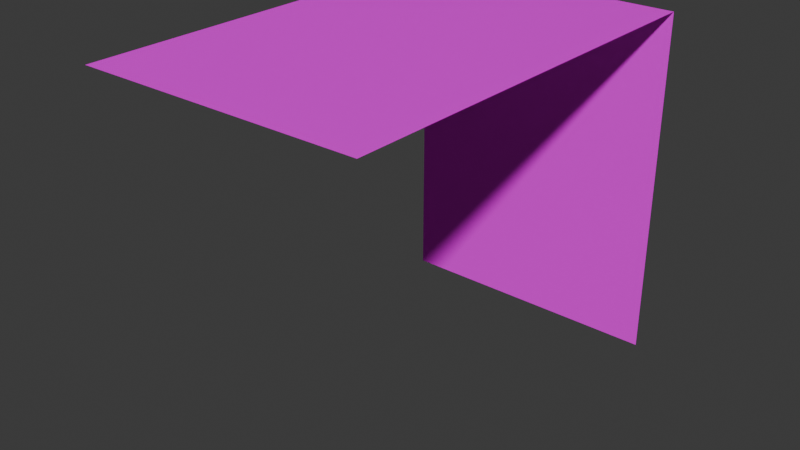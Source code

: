 # Source: Pool01_StrLen1.blend  (saved by Blender 4.3.32; exported with 4.5.12 LTS)
import bpy
from mathutils import Matrix  # noqa: F401  (used for matrix-valued properties, if any)

bpy.ops.wm.read_factory_settings(use_empty=True)
scene = bpy.context.scene
scene.name = 'Scene'

# ---- collections
col_collection = bpy.data.collections.new('Collection'); scene.collection.children.link(col_collection)

# ---- images (referenced by path relative to the original .blend; pixels are not part of the script)
import os
ASSET_DIR = os.environ.get("B2B_ASSET_DIR", "")  # directory of the original .blend (textures are referenced by path, not embedded)
HERE = os.path.dirname(os.path.abspath(__file__))  # packed textures are extracted next to this script under _unpacked/

def load_image(name, relpath, width, height, colorspace="sRGB"):
    """Load a texture the original file referenced (path relative to the .blend, or extracted next to this script)."""
    p = next((c for c in (os.path.join(HERE, relpath), os.path.join(ASSET_DIR, relpath)) if relpath and os.path.exists(c)), "")
    if p:
        img = bpy.data.images.load(p, check_existing=True)
        img.name = name
    else:  # same state as the original file: an image datablock whose file is absent (Cycles renders it pink)
        img = bpy.data.images.new(name, width, height)
        img.source = "FILE"
        img.filepath = "//" + (relpath or name)
    img.colorspace_settings.name = colorspace
    return img
img_pool01edge_a_jpg_001 = load_image('Pool01Edge_a.jpg.001', 'Pool01Edge_a.jpg', 1024, 1024, 'sRGB')
img_brickspool01_jpg = load_image('BricksPool01.jpg', 'BricksPool01.jpg', 1024, 1024, 'sRGB')

# ---- materials (node trees are filled in below, after node groups)
mat_primary = bpy.data.materials.new('Primary')
mat_primary.alpha_threshold = 0.0
mat_primary.roughness = 0.5
mat_primary.line_color = (0.0, 0.0, 0.0, 1.0)
mat_secondary = bpy.data.materials.new('Secondary')

# ---- material node trees
mat_primary.use_nodes = True; mat_primary.node_tree.nodes.clear()
_N = mat_primary.node_tree.nodes; _L = mat_primary.node_tree.links
n0 = _N.new('ShaderNodeOutputMaterial'); n0.name = 'Material Output'; n0.location = (300, 300)
n1 = _N.new('ShaderNodeBsdfPrincipled'); n1.name = 'Principled BSDF'; n1.location = (10, 300)
n1.inputs[3].default_value = 1.45
n1.inputs[13].default_value = 0.05
n2 = _N.new('ShaderNodeTexImage'); n2.name = 'Image Texture'; n2.location = (-280, 280)
n2.image = img_pool01edge_a_jpg_001
n2.interpolation = 'Closest'
_L.new(n1.outputs[0], n0.inputs[0])
_L.new(n2.outputs[0], n1.inputs[0])
n0.is_active_output = True
mat_secondary.use_nodes = True; mat_secondary.node_tree.nodes.clear()
_N = mat_secondary.node_tree.nodes; _L = mat_secondary.node_tree.links
n0 = _N.new('ShaderNodeBsdfPrincipled'); n0.name = 'Principled BSDF'; n0.location = (10, 300)
n0.inputs[13].default_value = 0.05
n1 = _N.new('ShaderNodeOutputMaterial'); n1.name = 'Material Output'; n1.location = (300, 300)
n2 = _N.new('ShaderNodeTexImage'); n2.name = 'Image Texture'; n2.location = (-280, 280)
n2.image = img_brickspool01_jpg
n2.interpolation = 'Closest'
_L.new(n0.outputs[0], n1.inputs[0])
_L.new(n2.outputs[0], n0.inputs[0])
n1.is_active_output = True

# ---- world
world_world = bpy.data.worlds.new('World'); scene.world = world_world
world_world.use_nodes = True; world_world.node_tree.nodes.clear()
_N = world_world.node_tree.nodes; _L = world_world.node_tree.links
n0 = _N.new('ShaderNodeOutputWorld'); n0.name = 'World Output'; n0.location = (300, 300)
n1 = _N.new('ShaderNodeBackground'); n1.name = 'Background'; n1.location = (10, 300)
n1.inputs[0].default_value = (0.05088, 0.05088, 0.05088, 1.0)
_L.new(n1.outputs[0], n0.inputs[0])
n0.is_active_output = True
world_world.color = (0.05088, 0.05088, 0.05088)
world_world.sun_shadow_jitter_overblur = 0.0

# ---- meshes
me_cube_001 = bpy.data.meshes.new('Cube.001')
me_cube_001.from_pydata([(1.0, -4.0, 0.0), (1.0, -1.0, 0.0), (1.0, -1.0, -2.5), (-1.0, -1.0, 0.0), (-1.0, -1.0, -2.5), (-1.0, -4.0, 0.0)], [], [(2, 4, 3, 1), (1, 3, 5, 0)])
me_cube_001.polygons.foreach_set('material_index', [1, 0])
_uv = me_cube_001.uv_layers.new(name='UVMap')
_uv.uv.foreach_set('vector', [0.6953, 0.5571, 0.1719, 0.5571, 0.1719, -0.1848, 0.6953, -0.1848, 0.6875, 1.0, 0.1875, 1.0, 0.1875, 0.0, 0.6875, 0.0])
me_cube_001.materials.append(mat_primary)
me_cube_001.materials.append(mat_secondary)
me_cube_001.use_mirror_vertex_groups = False
me_cube_001.update()

# ---- objects
ob_pool01_str1 = bpy.data.objects.new('Pool01_Str1', me_cube_001)

# ---- transforms, parenting, visibility, modifiers, constraints
ob_pool01_str1.location = (0.0, 0.0, 0.0)
ob_pool01_str1.lock_rotations_4d = False
ob_pool01_str1.empty_display_type = 'ARROWS'
ob_pool01_str1.lineart.crease_threshold = 0.0

# ---- collection membership
col_collection.objects.link(ob_pool01_str1)

# ---- scene / render settings (as saved in the file)
scene.frame_start = 1; scene.frame_end = 250; scene.frame_set(1)
scene.render.engine = 'BLENDER_EEVEE_NEXT'
bpy.context.view_layer.update()

# ---- added for rendering (the .blend has no active camera and no usable light): camera, sun
cam_auto = bpy.data.cameras.new('AutoCamera')
cam_auto.lens = 50.0
cam_auto.sensor_width = 36.0
cam_auto.clip_end = 1000.0
ob_auto_camera = bpy.data.objects.new('AutoCamera', cam_auto)
scene.collection.objects.link(ob_auto_camera)
ob_auto_camera.location = (4.05941, -7.37129, 1.99753)
ob_auto_camera.rotation_euler = (1.09748, -7.21219e-08, 0.694738)
scene.camera = ob_auto_camera
light_auto_sun = bpy.data.lights.new('AutoSun', 'SUN')
light_auto_sun.energy = 3.0
light_auto_sun.angle = 0.0523599
ob_auto_sun = bpy.data.objects.new('AutoSun', light_auto_sun)
scene.collection.objects.link(ob_auto_sun)
ob_auto_sun.rotation_euler = (0.872665, 0.174533, 0.523599)
bpy.context.view_layer.update()
